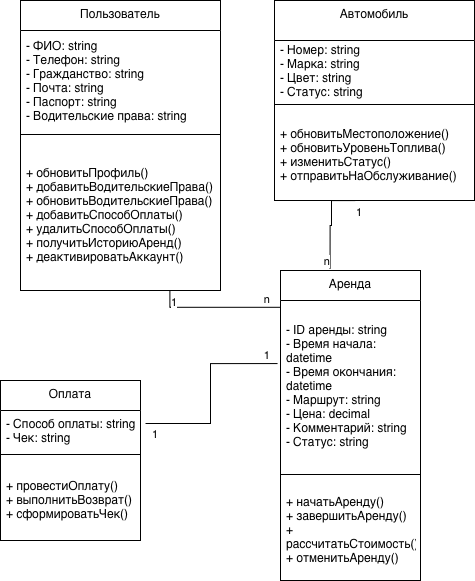

The diagram above was exported from draw.io. Its source (the exported page's mxGraphModel, read from the mxfile embedded in the PNG):
<mxGraphModel dx="1215" dy="672" grid="1" gridSize="10" guides="1" tooltips="1" connect="1" arrows="1" fold="1" page="1" pageScale="1" pageWidth="827" pageHeight="1169" math="0" shadow="0">
  <root>
    <mxCell id="0" />
    <mxCell id="1" parent="0" />
    <mxCell id="zn24aMro_Ue3AAG8yPud-1" parent="1" style="swimlane;fontStyle=0;align=center;verticalAlign=top;childLayout=stackLayout;horizontal=1;startSize=30;horizontalStack=0;resizeParent=1;resizeParentMax=0;resizeLast=0;collapsible=0;marginBottom=0;html=1;whiteSpace=wrap;" value="Пользователь" vertex="1">
      <mxGeometry height="290" width="200" x="90" y="90" as="geometry" />
    </mxCell>
    <mxCell id="zn24aMro_Ue3AAG8yPud-3" parent="zn24aMro_Ue3AAG8yPud-1" style="text;html=1;strokeColor=none;fillColor=none;align=left;verticalAlign=middle;spacingLeft=4;spacingRight=4;overflow=hidden;rotatable=0;points=[[0,0.5],[1,0.5]];portConstraint=eastwest;whiteSpace=wrap;" value="- ФИО: string&lt;div&gt;- Телефон: string&lt;/div&gt;&lt;div&gt;- Гражданство: string&lt;/div&gt;&lt;div&gt;- Почта: string&amp;nbsp;&lt;/div&gt;&lt;div&gt;- Паспорт: string&lt;/div&gt;&lt;div&gt;- Водительские права: string&lt;/div&gt;" vertex="1">
      <mxGeometry height="100" width="200" y="30" as="geometry" />
    </mxCell>
    <mxCell id="zn24aMro_Ue3AAG8yPud-6" parent="zn24aMro_Ue3AAG8yPud-1" style="line;strokeWidth=1;fillColor=none;align=left;verticalAlign=middle;spacingTop=-1;spacingLeft=3;spacingRight=3;rotatable=0;labelPosition=right;points=[];portConstraint=eastwest;" value="" vertex="1">
      <mxGeometry height="8" width="200" y="130" as="geometry" />
    </mxCell>
    <mxCell id="zn24aMro_Ue3AAG8yPud-8" parent="zn24aMro_Ue3AAG8yPud-1" style="text;html=1;strokeColor=none;fillColor=none;align=left;verticalAlign=middle;spacingLeft=4;spacingRight=4;overflow=hidden;rotatable=0;points=[[0,0.5],[1,0.5]];portConstraint=eastwest;whiteSpace=wrap;" value="+ обновитьПрофиль()&lt;br&gt;+ добавитьВодительскиеПрава()&lt;br&gt;+ обновитьВодительскиеПрава()&lt;br&gt;+ добавитьСпособОплаты()&lt;br&gt;+ удалитьСпособОплаты()&lt;br&gt;+ получитьИсториюАренд()&lt;br&gt;+ деактивироватьАккаунт()" vertex="1">
      <mxGeometry height="152" width="200" y="138" as="geometry" />
    </mxCell>
    <mxCell id="zn24aMro_Ue3AAG8yPud-9" parent="1" style="swimlane;fontStyle=0;align=center;verticalAlign=top;childLayout=stackLayout;horizontal=1;startSize=40;horizontalStack=0;resizeParent=1;resizeParentMax=0;resizeLast=0;collapsible=0;marginBottom=0;html=1;whiteSpace=wrap;" value="Автомобиль" vertex="1">
      <mxGeometry height="200" width="200" x="344" y="90" as="geometry" />
    </mxCell>
    <mxCell id="zn24aMro_Ue3AAG8yPud-13" parent="zn24aMro_Ue3AAG8yPud-9" style="text;html=1;strokeColor=none;fillColor=none;align=left;verticalAlign=middle;spacingLeft=4;spacingRight=4;overflow=hidden;rotatable=0;points=[[0,0.5],[1,0.5]];portConstraint=eastwest;whiteSpace=wrap;" value="- Номер: string&lt;div&gt;- Марка: string&lt;/div&gt;&lt;div&gt;- Цвет: string&lt;/div&gt;&lt;div&gt;- Статус: string&lt;/div&gt;" vertex="1">
      <mxGeometry height="60" width="200" y="40" as="geometry" />
    </mxCell>
    <mxCell id="zn24aMro_Ue3AAG8yPud-14" parent="zn24aMro_Ue3AAG8yPud-9" style="line;strokeWidth=1;fillColor=none;align=left;verticalAlign=middle;spacingTop=-1;spacingLeft=3;spacingRight=3;rotatable=0;labelPosition=right;points=[];portConstraint=eastwest;" value="" vertex="1">
      <mxGeometry height="8" width="200" y="100" as="geometry" />
    </mxCell>
    <mxCell id="zn24aMro_Ue3AAG8yPud-16" parent="zn24aMro_Ue3AAG8yPud-9" style="text;html=1;strokeColor=none;fillColor=none;align=left;verticalAlign=middle;spacingLeft=4;spacingRight=4;overflow=hidden;rotatable=0;points=[[0,0.5],[1,0.5]];portConstraint=eastwest;whiteSpace=wrap;" value="+ обновитьМестоположение()&lt;br&gt;+ обновитьУровеньТоплива()&lt;br&gt;+ изменитьСтатус()&lt;br&gt;+ отправитьНаОбслуживание()" vertex="1">
      <mxGeometry height="92" width="200" y="108" as="geometry" />
    </mxCell>
    <mxCell id="zn24aMro_Ue3AAG8yPud-20" parent="1" style="swimlane;fontStyle=0;align=center;verticalAlign=top;childLayout=stackLayout;horizontal=1;startSize=30;horizontalStack=0;resizeParent=1;resizeParentMax=0;resizeLast=0;collapsible=0;marginBottom=0;html=1;whiteSpace=wrap;" value="Оплата" vertex="1">
      <mxGeometry height="160" width="140" x="70" y="470" as="geometry" />
    </mxCell>
    <mxCell id="zn24aMro_Ue3AAG8yPud-22" parent="zn24aMro_Ue3AAG8yPud-20" style="text;html=1;strokeColor=none;fillColor=none;align=left;verticalAlign=middle;spacingLeft=4;spacingRight=4;overflow=hidden;rotatable=0;points=[[0,0.5],[1,0.5]];portConstraint=eastwest;whiteSpace=wrap;" value="- Способ оплаты: string&lt;div&gt;- Чек: string&lt;/div&gt;" vertex="1">
      <mxGeometry height="40" width="140" y="30" as="geometry" />
    </mxCell>
    <mxCell id="zn24aMro_Ue3AAG8yPud-25" parent="zn24aMro_Ue3AAG8yPud-20" style="line;strokeWidth=1;fillColor=none;align=left;verticalAlign=middle;spacingTop=-1;spacingLeft=3;spacingRight=3;rotatable=0;labelPosition=right;points=[];portConstraint=eastwest;" value="" vertex="1">
      <mxGeometry height="8" width="140" y="70" as="geometry" />
    </mxCell>
    <mxCell id="zn24aMro_Ue3AAG8yPud-27" parent="zn24aMro_Ue3AAG8yPud-20" style="text;html=1;strokeColor=none;fillColor=none;align=left;verticalAlign=middle;spacingLeft=4;spacingRight=4;overflow=hidden;rotatable=0;points=[[0,0.5],[1,0.5]];portConstraint=eastwest;whiteSpace=wrap;" value="&lt;div class=&quot;absolute inset-x-4 top-12 bottom-4&quot;&gt;&lt;div class=&quot;pointer-events-none sticky z-40 shrink-0 z-1!&quot;&gt;&lt;div class=&quot;sticky bg-token-border-light&quot;&gt;&lt;/div&gt;&lt;/div&gt;&lt;/div&gt;&lt;div class=&quot;absolute inset-x-px top-0 bottom-96&quot;&gt;&lt;div class=&quot;pointer-events-none sticky z-40 shrink-0 z-1!&quot;&gt;&lt;div class=&quot;sticky bg-token-bg-elevated-secondary&quot;&gt;&lt;/div&gt;&lt;/div&gt;&lt;/div&gt;&lt;div class=&quot;corner-superellipse/1.1 rounded-3xl bg-token-bg-elevated-secondary&quot;&gt;&lt;div class=&quot;relative z-0 flex max-w-full&quot;&gt;&lt;div id=&quot;code-block-viewer&quot; class=&quot;q9tKkq_viewer cm-editor z-10 light:cm-light dark:cm-light flex h-full w-full flex-col items-stretch ͼ5 ͼj&quot;&gt;&lt;div class=&quot;cm-scroller&quot;&gt;&lt;div class=&quot;cm-content q9tKkq_readonly&quot;&gt;+ провестиОплату()&lt;br&gt;+ выполнитьВозврат()&lt;br&gt;+ сформироватьЧек()&lt;/div&gt;&lt;/div&gt;&lt;/div&gt;&lt;/div&gt;&lt;/div&gt;" vertex="1">
      <mxGeometry height="82" width="140" y="78" as="geometry" />
    </mxCell>
    <mxCell id="zn24aMro_Ue3AAG8yPud-31" parent="1" style="swimlane;fontStyle=0;align=center;verticalAlign=top;childLayout=stackLayout;horizontal=1;startSize=30;horizontalStack=0;resizeParent=1;resizeParentMax=0;resizeLast=0;collapsible=0;marginBottom=0;html=1;whiteSpace=wrap;" value="Аренда" vertex="1">
      <mxGeometry height="310" width="140" x="350" y="360" as="geometry" />
    </mxCell>
    <mxCell id="zn24aMro_Ue3AAG8yPud-33" parent="zn24aMro_Ue3AAG8yPud-31" style="text;html=1;strokeColor=none;fillColor=none;align=left;verticalAlign=middle;spacingLeft=4;spacingRight=4;overflow=hidden;rotatable=0;points=[[0,0.5],[1,0.5]];portConstraint=eastwest;whiteSpace=wrap;" value="- ID аренды: string&lt;div&gt;- Время начала: datetime&lt;/div&gt;&lt;div&gt;- Время окончания: datetime&lt;/div&gt;&lt;div&gt;- Маршрут: string&lt;/div&gt;&lt;div&gt;- Цена: decimal&lt;/div&gt;&lt;div&gt;- Комментарий: string&lt;/div&gt;&lt;div&gt;- Статус: string&lt;/div&gt;" vertex="1">
      <mxGeometry height="170" width="140" y="30" as="geometry" />
    </mxCell>
    <mxCell id="zn24aMro_Ue3AAG8yPud-36" parent="zn24aMro_Ue3AAG8yPud-31" style="line;strokeWidth=1;fillColor=none;align=left;verticalAlign=middle;spacingTop=-1;spacingLeft=3;spacingRight=3;rotatable=0;labelPosition=right;points=[];portConstraint=eastwest;" value="" vertex="1">
      <mxGeometry height="8" width="140" y="200" as="geometry" />
    </mxCell>
    <mxCell id="zn24aMro_Ue3AAG8yPud-38" parent="zn24aMro_Ue3AAG8yPud-31" style="text;html=1;strokeColor=none;fillColor=none;align=left;verticalAlign=middle;spacingLeft=4;spacingRight=4;overflow=hidden;rotatable=0;points=[[0,0.5],[1,0.5]];portConstraint=eastwest;whiteSpace=wrap;" value="+ начатьАренду()&lt;br&gt;+ завершитьАренду()&lt;br&gt;+ рассчитатьСтоимость()&lt;br&gt;+ отменитьАренду()" vertex="1">
      <mxGeometry height="102" width="140" y="208" as="geometry" />
    </mxCell>
    <mxCell id="zn24aMro_Ue3AAG8yPud-39" edge="1" parent="1" source="zn24aMro_Ue3AAG8yPud-22" style="endArrow=none;html=1;edgeStyle=orthogonalEdgeStyle;rounded=0;entryX=-0.021;entryY=0.371;entryDx=0;entryDy=0;entryPerimeter=0;exitX=1.036;exitY=0.325;exitDx=0;exitDy=0;exitPerimeter=0;" target="zn24aMro_Ue3AAG8yPud-33" value="">
      <mxGeometry relative="1" as="geometry">
        <mxPoint x="180" y="330" as="sourcePoint" />
        <mxPoint x="550" y="340" as="targetPoint" />
      </mxGeometry>
    </mxCell>
    <mxCell id="zn24aMro_Ue3AAG8yPud-40" connectable="0" parent="zn24aMro_Ue3AAG8yPud-39" style="edgeLabel;resizable=0;html=1;align=left;verticalAlign=bottom;" value="1" vertex="1">
      <mxGeometry relative="1" x="-1" as="geometry">
        <mxPoint x="5" y="19" as="offset" />
      </mxGeometry>
    </mxCell>
    <mxCell id="zn24aMro_Ue3AAG8yPud-41" connectable="0" parent="zn24aMro_Ue3AAG8yPud-39" style="edgeLabel;resizable=0;html=1;align=right;verticalAlign=bottom;" value="1" vertex="1">
      <mxGeometry relative="1" x="1" as="geometry">
        <mxPoint x="-7" as="offset" />
      </mxGeometry>
    </mxCell>
    <mxCell id="zn24aMro_Ue3AAG8yPud-42" edge="1" parent="1" source="zn24aMro_Ue3AAG8yPud-16" style="endArrow=none;html=1;edgeStyle=orthogonalEdgeStyle;rounded=0;entryX=0.354;entryY=-0.005;entryDx=0;entryDy=0;entryPerimeter=0;exitX=0.404;exitY=1.001;exitDx=0;exitDy=0;exitPerimeter=0;" target="zn24aMro_Ue3AAG8yPud-31" value="">
      <mxGeometry relative="1" as="geometry">
        <Array as="points">
          <mxPoint x="401" y="315" />
          <mxPoint x="400" y="315" />
        </Array>
        <mxPoint x="400" y="280" as="sourcePoint" />
        <mxPoint x="550" y="310" as="targetPoint" />
      </mxGeometry>
    </mxCell>
    <mxCell id="zn24aMro_Ue3AAG8yPud-43" connectable="0" parent="zn24aMro_Ue3AAG8yPud-42" style="edgeLabel;resizable=0;html=1;align=left;verticalAlign=bottom;" value="1" vertex="1">
      <mxGeometry relative="1" x="-1" as="geometry">
        <mxPoint x="-1" y="20" as="offset" />
      </mxGeometry>
    </mxCell>
    <mxCell id="zn24aMro_Ue3AAG8yPud-44" connectable="0" parent="zn24aMro_Ue3AAG8yPud-42" style="edgeLabel;resizable=0;html=1;align=right;verticalAlign=bottom;" value="n" vertex="1">
      <mxGeometry relative="1" x="1" as="geometry" />
    </mxCell>
    <mxCell id="zn24aMro_Ue3AAG8yPud-48" edge="1" parent="1" source="zn24aMro_Ue3AAG8yPud-8" style="endArrow=none;html=1;edgeStyle=orthogonalEdgeStyle;rounded=0;exitX=0.747;exitY=1;exitDx=0;exitDy=0;exitPerimeter=0;entryX=0;entryY=0.04;entryDx=0;entryDy=0;entryPerimeter=0;" target="zn24aMro_Ue3AAG8yPud-33" value="">
      <mxGeometry relative="1" as="geometry">
        <mxPoint x="470" y="380" as="sourcePoint" />
        <mxPoint x="630" y="380" as="targetPoint" />
      </mxGeometry>
    </mxCell>
    <mxCell id="zn24aMro_Ue3AAG8yPud-49" connectable="0" parent="zn24aMro_Ue3AAG8yPud-48" style="edgeLabel;resizable=0;html=1;align=left;verticalAlign=bottom;" value="1" vertex="1">
      <mxGeometry relative="1" x="-1" as="geometry">
        <mxPoint y="20" as="offset" />
      </mxGeometry>
    </mxCell>
    <mxCell id="zn24aMro_Ue3AAG8yPud-50" connectable="0" parent="zn24aMro_Ue3AAG8yPud-48" style="edgeLabel;resizable=0;html=1;align=right;verticalAlign=bottom;" value="n" vertex="1">
      <mxGeometry relative="1" x="1" as="geometry">
        <mxPoint x="-10" as="offset" />
      </mxGeometry>
    </mxCell>
  </root>
</mxGraphModel>